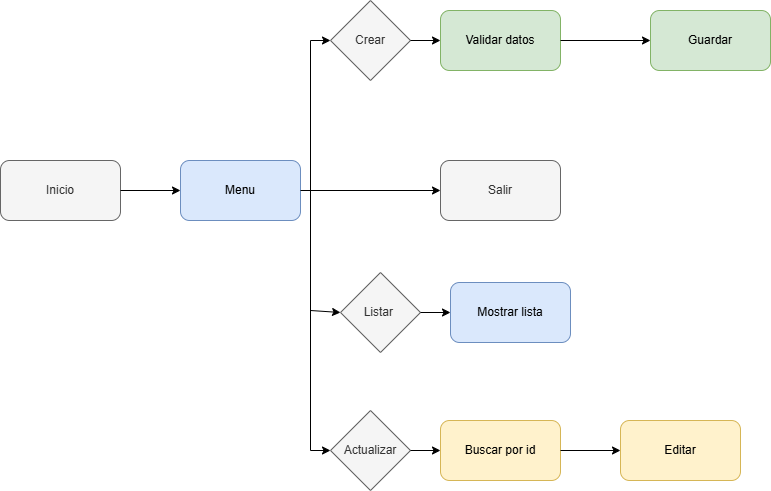

The diagram above was exported from draw.io. Its source (the exported page's mxGraphModel, read from the mxfile embedded in the PNG):
<mxGraphModel dx="1212" dy="649" grid="1" gridSize="10" guides="1" tooltips="1" connect="1" arrows="1" fold="1" page="1" pageScale="1" pageWidth="827" pageHeight="1169" math="0" shadow="0">
  <root>
    <mxCell id="0" />
    <mxCell id="1" parent="0" />
    <mxCell id="pow66kXcEE5xFE_pAd48-1" parent="1" style="rounded=1;whiteSpace=wrap;html=1;fillColor=#f5f5f5;fontColor=#333333;strokeColor=#666666;" value="Inicio" vertex="1">
      <mxGeometry height="60" width="120" x="30" y="390" as="geometry" />
    </mxCell>
    <mxCell id="pow66kXcEE5xFE_pAd48-2" parent="1" style="rounded=1;whiteSpace=wrap;html=1;fillColor=#dae8fc;strokeColor=#6c8ebf;" value="Menu" vertex="1">
      <mxGeometry height="60" width="120" x="210" y="390" as="geometry" />
    </mxCell>
    <mxCell id="pow66kXcEE5xFE_pAd48-3" parent="1" style="rounded=1;whiteSpace=wrap;html=1;fillColor=#f5f5f5;fontColor=#333333;strokeColor=#666666;" value="Salir" vertex="1">
      <mxGeometry height="60" width="120" x="470" y="390" as="geometry" />
    </mxCell>
    <mxCell id="pow66kXcEE5xFE_pAd48-4" parent="1" style="rhombus;whiteSpace=wrap;html=1;fillColor=#f5f5f5;fontColor=#333333;strokeColor=#666666;" value="Crear" vertex="1">
      <mxGeometry height="80" width="80" x="360" y="230" as="geometry" />
    </mxCell>
    <mxCell id="pow66kXcEE5xFE_pAd48-5" parent="1" style="rounded=1;whiteSpace=wrap;html=1;fillColor=#d5e8d4;strokeColor=#82b366;" value="Validar datos" vertex="1">
      <mxGeometry height="60" width="120" x="470" y="240" as="geometry" />
    </mxCell>
    <mxCell id="pow66kXcEE5xFE_pAd48-6" parent="1" style="rounded=1;whiteSpace=wrap;html=1;fillColor=#d5e8d4;strokeColor=#82b366;" value="Guardar" vertex="1">
      <mxGeometry height="60" width="120" x="680" y="240" as="geometry" />
    </mxCell>
    <mxCell id="pow66kXcEE5xFE_pAd48-7" parent="1" style="rhombus;whiteSpace=wrap;html=1;fillColor=#f5f5f5;fontColor=#333333;strokeColor=#666666;" value="Listar&amp;nbsp;" vertex="1">
      <mxGeometry height="80" width="80" x="370" y="502" as="geometry" />
    </mxCell>
    <mxCell id="pow66kXcEE5xFE_pAd48-9" parent="1" style="rounded=1;whiteSpace=wrap;html=1;fillColor=#dae8fc;strokeColor=#6c8ebf;" value="Mostrar lista" vertex="1">
      <mxGeometry height="60" width="120" x="480" y="512" as="geometry" />
    </mxCell>
    <mxCell id="pow66kXcEE5xFE_pAd48-10" parent="1" style="rhombus;whiteSpace=wrap;html=1;fillColor=#f5f5f5;fontColor=#333333;strokeColor=#666666;" value="Actualizar" vertex="1">
      <mxGeometry height="80" width="80" x="360" y="640" as="geometry" />
    </mxCell>
    <mxCell id="pow66kXcEE5xFE_pAd48-11" parent="1" style="rounded=1;whiteSpace=wrap;html=1;fillColor=#fff2cc;strokeColor=#d6b656;" value="Buscar por id" vertex="1">
      <mxGeometry height="60" width="120" x="470" y="650" as="geometry" />
    </mxCell>
    <mxCell id="pow66kXcEE5xFE_pAd48-12" parent="1" style="rounded=1;whiteSpace=wrap;html=1;fillColor=#fff2cc;strokeColor=#d6b656;" value="Editar" vertex="1">
      <mxGeometry height="60" width="120" x="650" y="650" as="geometry" />
    </mxCell>
    <mxCell id="pow66kXcEE5xFE_pAd48-13" edge="1" parent="1" source="pow66kXcEE5xFE_pAd48-1" style="endArrow=classic;html=1;rounded=0;exitX=1;exitY=0.5;exitDx=0;exitDy=0;entryX=0;entryY=0.5;entryDx=0;entryDy=0;" target="pow66kXcEE5xFE_pAd48-2" value="">
      <mxGeometry height="50" relative="1" width="50" as="geometry">
        <mxPoint x="190" y="440" as="sourcePoint" />
        <mxPoint x="490" y="490" as="targetPoint" />
      </mxGeometry>
    </mxCell>
    <mxCell id="pow66kXcEE5xFE_pAd48-14" edge="1" parent="1" source="pow66kXcEE5xFE_pAd48-2" style="endArrow=classic;html=1;rounded=0;exitX=1;exitY=0.5;exitDx=0;exitDy=0;entryX=0;entryY=0.5;entryDx=0;entryDy=0;" target="pow66kXcEE5xFE_pAd48-3" value="">
      <mxGeometry height="50" relative="1" width="50" as="geometry">
        <mxPoint x="440" y="540" as="sourcePoint" />
        <mxPoint x="490" y="490" as="targetPoint" />
      </mxGeometry>
    </mxCell>
    <mxCell id="pow66kXcEE5xFE_pAd48-15" edge="1" parent="1" style="endArrow=none;html=1;rounded=0;" value="">
      <mxGeometry height="50" relative="1" width="50" as="geometry">
        <mxPoint x="340" y="270" as="sourcePoint" />
        <mxPoint x="340" y="680" as="targetPoint" />
      </mxGeometry>
    </mxCell>
    <mxCell id="pow66kXcEE5xFE_pAd48-16" edge="1" parent="1" style="endArrow=classic;html=1;rounded=0;entryX=0;entryY=0.5;entryDx=0;entryDy=0;" target="pow66kXcEE5xFE_pAd48-7" value="">
      <mxGeometry height="50" relative="1" width="50" as="geometry">
        <mxPoint x="340" y="540" as="sourcePoint" />
        <mxPoint x="350" y="440" as="targetPoint" />
      </mxGeometry>
    </mxCell>
    <mxCell id="pow66kXcEE5xFE_pAd48-17" edge="1" parent="1" style="endArrow=classic;html=1;rounded=0;entryX=0;entryY=0.5;entryDx=0;entryDy=0;" target="pow66kXcEE5xFE_pAd48-4" value="">
      <mxGeometry height="50" relative="1" width="50" as="geometry">
        <mxPoint x="340" y="270" as="sourcePoint" />
        <mxPoint x="270" y="380" as="targetPoint" />
      </mxGeometry>
    </mxCell>
    <mxCell id="pow66kXcEE5xFE_pAd48-18" edge="1" parent="1" source="pow66kXcEE5xFE_pAd48-4" style="endArrow=classic;html=1;rounded=0;exitX=1;exitY=0.5;exitDx=0;exitDy=0;entryX=0;entryY=0.5;entryDx=0;entryDy=0;" target="pow66kXcEE5xFE_pAd48-5" value="">
      <mxGeometry height="50" relative="1" width="50" as="geometry">
        <mxPoint x="300" y="430" as="sourcePoint" />
        <mxPoint x="350" y="380" as="targetPoint" />
      </mxGeometry>
    </mxCell>
    <mxCell id="pow66kXcEE5xFE_pAd48-19" edge="1" parent="1" source="pow66kXcEE5xFE_pAd48-5" style="endArrow=classic;html=1;rounded=0;exitX=1;exitY=0.5;exitDx=0;exitDy=0;entryX=0;entryY=0.5;entryDx=0;entryDy=0;" target="pow66kXcEE5xFE_pAd48-6" value="">
      <mxGeometry height="50" relative="1" width="50" as="geometry">
        <mxPoint x="300" y="430" as="sourcePoint" />
        <mxPoint x="350" y="380" as="targetPoint" />
      </mxGeometry>
    </mxCell>
    <mxCell id="pow66kXcEE5xFE_pAd48-20" edge="1" parent="1" source="pow66kXcEE5xFE_pAd48-7" style="endArrow=classic;html=1;rounded=0;exitX=1;exitY=0.5;exitDx=0;exitDy=0;entryX=0;entryY=0.5;entryDx=0;entryDy=0;" target="pow66kXcEE5xFE_pAd48-9" value="">
      <mxGeometry height="50" relative="1" width="50" as="geometry">
        <mxPoint x="300" y="550" as="sourcePoint" />
        <mxPoint x="350" y="500" as="targetPoint" />
      </mxGeometry>
    </mxCell>
    <mxCell id="pow66kXcEE5xFE_pAd48-21" edge="1" parent="1" style="endArrow=classic;html=1;rounded=0;" target="pow66kXcEE5xFE_pAd48-10" value="">
      <mxGeometry height="50" relative="1" width="50" as="geometry">
        <mxPoint x="340" y="680" as="sourcePoint" />
        <mxPoint x="350" y="500" as="targetPoint" />
      </mxGeometry>
    </mxCell>
    <mxCell id="pow66kXcEE5xFE_pAd48-22" edge="1" parent="1" source="pow66kXcEE5xFE_pAd48-10" style="endArrow=classic;html=1;rounded=0;exitX=1;exitY=0.5;exitDx=0;exitDy=0;entryX=0;entryY=0.5;entryDx=0;entryDy=0;" target="pow66kXcEE5xFE_pAd48-11" value="">
      <mxGeometry height="50" relative="1" width="50" as="geometry">
        <mxPoint x="300" y="550" as="sourcePoint" />
        <mxPoint x="350" y="500" as="targetPoint" />
      </mxGeometry>
    </mxCell>
    <mxCell id="pow66kXcEE5xFE_pAd48-23" edge="1" parent="1" source="pow66kXcEE5xFE_pAd48-11" style="endArrow=classic;html=1;rounded=0;exitX=1;exitY=0.5;exitDx=0;exitDy=0;entryX=0;entryY=0.5;entryDx=0;entryDy=0;" target="pow66kXcEE5xFE_pAd48-12" value="">
      <mxGeometry height="50" relative="1" width="50" as="geometry">
        <mxPoint x="300" y="550" as="sourcePoint" />
        <mxPoint x="350" y="500" as="targetPoint" />
      </mxGeometry>
    </mxCell>
  </root>
</mxGraphModel>